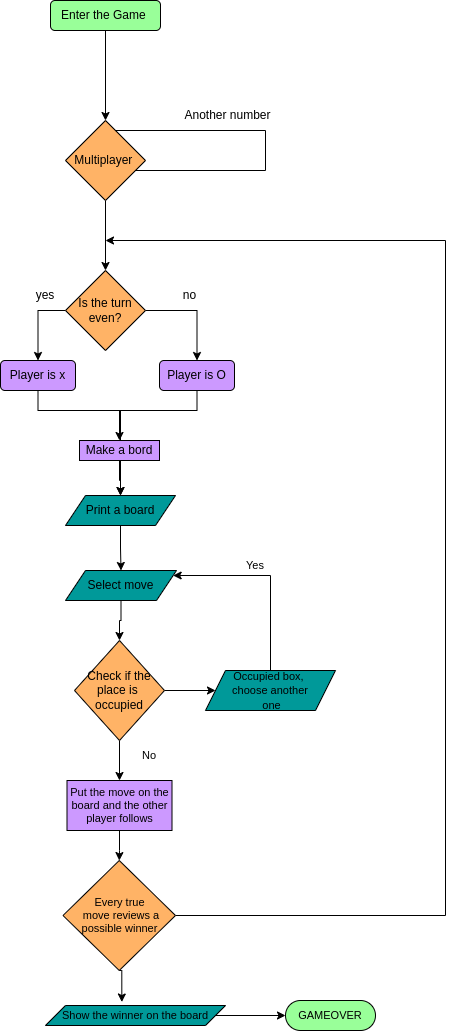

The diagram above was exported from draw.io. Its source (the exported page's mxGraphModel, read from the mxfile embedded in the PNG):
<mxGraphModel dx="1723" dy="822" grid="1" gridSize="10" guides="1" tooltips="1" connect="1" arrows="1" fold="1" page="1" pageScale="1" pageWidth="827" pageHeight="1169" math="0" shadow="0">
  <root>
    <mxCell id="0" />
    <mxCell id="1" parent="0" />
    <mxCell id="dBQ7uHawLh00hi-v-oOL-5" style="edgeStyle=orthogonalEdgeStyle;rounded=0;orthogonalLoop=1;jettySize=auto;html=1;exitX=0.5;exitY=1;exitDx=0;exitDy=0;entryX=0.5;entryY=0;entryDx=0;entryDy=0;" edge="1" parent="1" source="dBQ7uHawLh00hi-v-oOL-1" target="dBQ7uHawLh00hi-v-oOL-2">
      <mxGeometry relative="1" as="geometry" />
    </mxCell>
    <mxCell id="dBQ7uHawLh00hi-v-oOL-1" value="Enter the Game&amp;nbsp;" style="rounded=1;whiteSpace=wrap;html=1;fillColor=#99FF99;" vertex="1" parent="1">
      <mxGeometry x="315" y="90" width="110" height="30" as="geometry" />
    </mxCell>
    <mxCell id="dBQ7uHawLh00hi-v-oOL-7" style="edgeStyle=orthogonalEdgeStyle;rounded=0;orthogonalLoop=1;jettySize=auto;html=1;" edge="1" parent="1" source="dBQ7uHawLh00hi-v-oOL-2" target="dBQ7uHawLh00hi-v-oOL-6">
      <mxGeometry relative="1" as="geometry">
        <Array as="points">
          <mxPoint x="370" y="400" />
        </Array>
      </mxGeometry>
    </mxCell>
    <mxCell id="dBQ7uHawLh00hi-v-oOL-88" style="edgeStyle=orthogonalEdgeStyle;rounded=0;orthogonalLoop=1;jettySize=auto;html=1;fontSize=11;entryX=1;entryY=0;entryDx=0;entryDy=0;" edge="1" parent="1" source="dBQ7uHawLh00hi-v-oOL-2" target="dBQ7uHawLh00hi-v-oOL-2">
      <mxGeometry relative="1" as="geometry">
        <mxPoint x="440.00000000000045" y="200.0000000000001" as="targetPoint" />
        <Array as="points">
          <mxPoint x="530" y="220" />
          <mxPoint x="530" y="260" />
          <mxPoint x="390" y="260" />
        </Array>
      </mxGeometry>
    </mxCell>
    <mxCell id="dBQ7uHawLh00hi-v-oOL-2" value="Multiplayer&amp;nbsp;" style="rhombus;whiteSpace=wrap;html=1;fillColor=#FFB366;" vertex="1" parent="1">
      <mxGeometry x="330" y="210" width="80" height="80" as="geometry" />
    </mxCell>
    <mxCell id="dBQ7uHawLh00hi-v-oOL-21" style="edgeStyle=orthogonalEdgeStyle;rounded=0;orthogonalLoop=1;jettySize=auto;html=1;exitX=0;exitY=0.5;exitDx=0;exitDy=0;" edge="1" parent="1" source="dBQ7uHawLh00hi-v-oOL-6" target="dBQ7uHawLh00hi-v-oOL-22">
      <mxGeometry relative="1" as="geometry">
        <mxPoint x="140" y="490" as="targetPoint" />
      </mxGeometry>
    </mxCell>
    <mxCell id="dBQ7uHawLh00hi-v-oOL-26" style="edgeStyle=orthogonalEdgeStyle;rounded=0;orthogonalLoop=1;jettySize=auto;html=1;exitX=1;exitY=0.5;exitDx=0;exitDy=0;" edge="1" parent="1" source="dBQ7uHawLh00hi-v-oOL-6" target="dBQ7uHawLh00hi-v-oOL-25">
      <mxGeometry relative="1" as="geometry" />
    </mxCell>
    <mxCell id="dBQ7uHawLh00hi-v-oOL-6" value="Is the turn even?" style="rhombus;whiteSpace=wrap;html=1;fillColor=#FFB366;" vertex="1" parent="1">
      <mxGeometry x="330" y="360" width="80" height="80" as="geometry" />
    </mxCell>
    <mxCell id="dBQ7uHawLh00hi-v-oOL-16" value="Another number" style="text;html=1;align=center;verticalAlign=middle;resizable=0;points=[];autosize=1;strokeColor=none;fillColor=none;" vertex="1" parent="1">
      <mxGeometry x="436.5" y="190" width="110" height="30" as="geometry" />
    </mxCell>
    <mxCell id="dBQ7uHawLh00hi-v-oOL-83" value="" style="edgeStyle=orthogonalEdgeStyle;rounded=0;orthogonalLoop=1;jettySize=auto;html=1;fontSize=11;" edge="1" parent="1" source="dBQ7uHawLh00hi-v-oOL-22" target="dBQ7uHawLh00hi-v-oOL-38">
      <mxGeometry relative="1" as="geometry">
        <Array as="points">
          <mxPoint x="303" y="500" />
          <mxPoint x="385" y="500" />
        </Array>
      </mxGeometry>
    </mxCell>
    <mxCell id="dBQ7uHawLh00hi-v-oOL-22" value="Player is x" style="rounded=1;whiteSpace=wrap;html=1;fillColor=#CC99FF;" vertex="1" parent="1">
      <mxGeometry x="265" y="450" width="75" height="30" as="geometry" />
    </mxCell>
    <mxCell id="dBQ7uHawLh00hi-v-oOL-31" style="edgeStyle=orthogonalEdgeStyle;rounded=0;orthogonalLoop=1;jettySize=auto;html=1;entryX=0.5;entryY=0;entryDx=0;entryDy=0;" edge="1" parent="1" source="dBQ7uHawLh00hi-v-oOL-25" target="dBQ7uHawLh00hi-v-oOL-29">
      <mxGeometry relative="1" as="geometry">
        <Array as="points">
          <mxPoint x="462" y="500" />
          <mxPoint x="384" y="500" />
        </Array>
      </mxGeometry>
    </mxCell>
    <mxCell id="dBQ7uHawLh00hi-v-oOL-25" value="Player is O" style="rounded=1;whiteSpace=wrap;html=1;fillColor=#CC99FF;" vertex="1" parent="1">
      <mxGeometry x="424" y="450" width="75" height="30" as="geometry" />
    </mxCell>
    <mxCell id="dBQ7uHawLh00hi-v-oOL-27" value="yes" style="text;html=1;strokeColor=none;fillColor=none;align=center;verticalAlign=middle;whiteSpace=wrap;rounded=0;" vertex="1" parent="1">
      <mxGeometry x="280" y="370" width="60" height="30" as="geometry" />
    </mxCell>
    <mxCell id="dBQ7uHawLh00hi-v-oOL-28" value="no" style="text;html=1;align=center;verticalAlign=middle;resizable=0;points=[];autosize=1;strokeColor=none;fillColor=none;" vertex="1" parent="1">
      <mxGeometry x="433.75" y="370" width="40" height="30" as="geometry" />
    </mxCell>
    <mxCell id="dBQ7uHawLh00hi-v-oOL-44" style="edgeStyle=orthogonalEdgeStyle;rounded=0;orthogonalLoop=1;jettySize=auto;html=1;entryX=0.5;entryY=0;entryDx=0;entryDy=0;" edge="1" parent="1" source="dBQ7uHawLh00hi-v-oOL-29" target="dBQ7uHawLh00hi-v-oOL-38">
      <mxGeometry relative="1" as="geometry" />
    </mxCell>
    <mxCell id="dBQ7uHawLh00hi-v-oOL-29" value="Make a bord" style="rounded=0;whiteSpace=wrap;html=1;fillColor=#CC99FF;" vertex="1" parent="1">
      <mxGeometry x="344" y="530" width="80" height="20" as="geometry" />
    </mxCell>
    <mxCell id="dBQ7uHawLh00hi-v-oOL-46" value="" style="edgeStyle=orthogonalEdgeStyle;rounded=0;orthogonalLoop=1;jettySize=auto;html=1;" edge="1" parent="1" source="dBQ7uHawLh00hi-v-oOL-38" target="dBQ7uHawLh00hi-v-oOL-45">
      <mxGeometry relative="1" as="geometry" />
    </mxCell>
    <mxCell id="dBQ7uHawLh00hi-v-oOL-38" value="Print a board" style="shape=parallelogram;perimeter=parallelogramPerimeter;whiteSpace=wrap;html=1;fixedSize=1;fillColor=#009999;" vertex="1" parent="1">
      <mxGeometry x="330" y="585" width="110" height="30" as="geometry" />
    </mxCell>
    <mxCell id="dBQ7uHawLh00hi-v-oOL-48" value="" style="edgeStyle=orthogonalEdgeStyle;rounded=0;orthogonalLoop=1;jettySize=auto;html=1;" edge="1" parent="1" source="dBQ7uHawLh00hi-v-oOL-45" target="dBQ7uHawLh00hi-v-oOL-47">
      <mxGeometry relative="1" as="geometry" />
    </mxCell>
    <mxCell id="dBQ7uHawLh00hi-v-oOL-45" value="Select move" style="shape=parallelogram;perimeter=parallelogramPerimeter;whiteSpace=wrap;html=1;fixedSize=1;fillColor=#009999;" vertex="1" parent="1">
      <mxGeometry x="330" y="660" width="111" height="30" as="geometry" />
    </mxCell>
    <mxCell id="dBQ7uHawLh00hi-v-oOL-50" value="" style="edgeStyle=orthogonalEdgeStyle;rounded=0;orthogonalLoop=1;jettySize=auto;html=1;fontSize=11;" edge="1" parent="1" source="dBQ7uHawLh00hi-v-oOL-47" target="dBQ7uHawLh00hi-v-oOL-49">
      <mxGeometry relative="1" as="geometry" />
    </mxCell>
    <mxCell id="dBQ7uHawLh00hi-v-oOL-54" style="edgeStyle=orthogonalEdgeStyle;rounded=0;orthogonalLoop=1;jettySize=auto;html=1;exitX=0.5;exitY=1;exitDx=0;exitDy=0;fontSize=11;entryX=0.5;entryY=0;entryDx=0;entryDy=0;" edge="1" parent="1" source="dBQ7uHawLh00hi-v-oOL-47" target="dBQ7uHawLh00hi-v-oOL-56">
      <mxGeometry relative="1" as="geometry">
        <mxPoint x="215" y="890" as="targetPoint" />
      </mxGeometry>
    </mxCell>
    <mxCell id="dBQ7uHawLh00hi-v-oOL-47" value="Check if the place is &lt;br&gt;occupied" style="rhombus;whiteSpace=wrap;html=1;fillColor=#FFB366;" vertex="1" parent="1">
      <mxGeometry x="339" y="730" width="90" height="100" as="geometry" />
    </mxCell>
    <mxCell id="dBQ7uHawLh00hi-v-oOL-51" style="edgeStyle=orthogonalEdgeStyle;rounded=0;orthogonalLoop=1;jettySize=auto;html=1;fontSize=11;" edge="1" parent="1" source="dBQ7uHawLh00hi-v-oOL-49" target="dBQ7uHawLh00hi-v-oOL-45">
      <mxGeometry relative="1" as="geometry">
        <mxPoint x="500" y="665" as="targetPoint" />
        <Array as="points">
          <mxPoint x="535" y="665" />
        </Array>
      </mxGeometry>
    </mxCell>
    <mxCell id="dBQ7uHawLh00hi-v-oOL-49" value="&lt;font style=&quot;font-size: 11px;&quot;&gt;Occupied box, &lt;br&gt;choose another&lt;br&gt;&amp;nbsp;one&lt;/font&gt;" style="shape=parallelogram;perimeter=parallelogramPerimeter;whiteSpace=wrap;html=1;fixedSize=1;fillColor=#009999;" vertex="1" parent="1">
      <mxGeometry x="470" y="760" width="130" height="40" as="geometry" />
    </mxCell>
    <mxCell id="dBQ7uHawLh00hi-v-oOL-52" value="Yes" style="text;html=1;strokeColor=none;fillColor=none;align=center;verticalAlign=middle;whiteSpace=wrap;rounded=0;fontSize=11;" vertex="1" parent="1">
      <mxGeometry x="490" y="640" width="60" height="30" as="geometry" />
    </mxCell>
    <mxCell id="dBQ7uHawLh00hi-v-oOL-64" value="" style="edgeStyle=orthogonalEdgeStyle;rounded=0;orthogonalLoop=1;jettySize=auto;html=1;fontSize=11;" edge="1" parent="1" source="dBQ7uHawLh00hi-v-oOL-56" target="dBQ7uHawLh00hi-v-oOL-63">
      <mxGeometry relative="1" as="geometry" />
    </mxCell>
    <mxCell id="dBQ7uHawLh00hi-v-oOL-56" value="Put the move on the board and the other player follows" style="rounded=0;whiteSpace=wrap;html=1;fontSize=11;fillColor=#CC99FF;" vertex="1" parent="1">
      <mxGeometry x="331.5" y="870" width="105" height="50" as="geometry" />
    </mxCell>
    <mxCell id="dBQ7uHawLh00hi-v-oOL-59" value="No" style="text;html=1;strokeColor=none;fillColor=none;align=center;verticalAlign=middle;whiteSpace=wrap;rounded=0;fontSize=11;" vertex="1" parent="1">
      <mxGeometry x="393.75" y="830" width="40" height="30" as="geometry" />
    </mxCell>
    <mxCell id="dBQ7uHawLh00hi-v-oOL-66" style="edgeStyle=orthogonalEdgeStyle;rounded=0;orthogonalLoop=1;jettySize=auto;html=1;exitX=1;exitY=0.5;exitDx=0;exitDy=0;fontSize=11;" edge="1" parent="1" source="dBQ7uHawLh00hi-v-oOL-63">
      <mxGeometry relative="1" as="geometry">
        <mxPoint x="370" y="330" as="targetPoint" />
        <Array as="points">
          <mxPoint x="710" y="1005" />
          <mxPoint x="710" y="330" />
        </Array>
      </mxGeometry>
    </mxCell>
    <mxCell id="dBQ7uHawLh00hi-v-oOL-74" style="edgeStyle=orthogonalEdgeStyle;rounded=0;orthogonalLoop=1;jettySize=auto;html=1;exitX=0.5;exitY=1;exitDx=0;exitDy=0;entryX=0.424;entryY=-0.174;entryDx=0;entryDy=0;entryPerimeter=0;fontSize=11;" edge="1" parent="1" source="dBQ7uHawLh00hi-v-oOL-63" target="dBQ7uHawLh00hi-v-oOL-73">
      <mxGeometry relative="1" as="geometry" />
    </mxCell>
    <mxCell id="dBQ7uHawLh00hi-v-oOL-63" value="Every true&lt;br&gt;&amp;nbsp;move reviews a&lt;br&gt;possible winner" style="rhombus;whiteSpace=wrap;html=1;fontSize=11;fillColor=#FFB366;" vertex="1" parent="1">
      <mxGeometry x="327.5" y="950" width="112.5" height="110" as="geometry" />
    </mxCell>
    <mxCell id="dBQ7uHawLh00hi-v-oOL-77" value="" style="edgeStyle=orthogonalEdgeStyle;rounded=0;orthogonalLoop=1;jettySize=auto;html=1;fontSize=11;" edge="1" parent="1" source="dBQ7uHawLh00hi-v-oOL-73" target="dBQ7uHawLh00hi-v-oOL-76">
      <mxGeometry relative="1" as="geometry" />
    </mxCell>
    <mxCell id="dBQ7uHawLh00hi-v-oOL-73" value="Show the winner on the board" style="shape=parallelogram;perimeter=parallelogramPerimeter;whiteSpace=wrap;html=1;fixedSize=1;fontSize=11;fillColor=#009999;" vertex="1" parent="1">
      <mxGeometry x="310" y="1095" width="180" height="20" as="geometry" />
    </mxCell>
    <mxCell id="dBQ7uHawLh00hi-v-oOL-76" value="GAMEOVER" style="rounded=1;whiteSpace=wrap;html=1;fontSize=11;arcSize=50;fillColor=#99FF99;" vertex="1" parent="1">
      <mxGeometry x="550" y="1090" width="90" height="30" as="geometry" />
    </mxCell>
  </root>
</mxGraphModel>